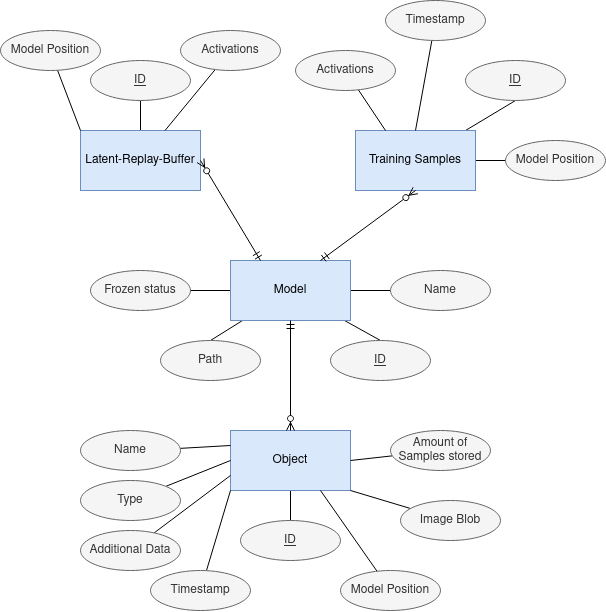

The diagram above was exported from draw.io. Its source (the exported page's mxGraphModel, read from the mxfile embedded in the PNG):
<mxGraphModel dx="1391" dy="659" grid="1" gridSize="10" guides="1" tooltips="1" connect="1" arrows="1" fold="1" page="1" pageScale="1" pageWidth="850" pageHeight="1100" math="0" shadow="0" extFonts="Permanent Marker^https://fonts.googleapis.com/css?family=Permanent+Marker">
  <root>
    <mxCell id="0" />
    <mxCell id="1" parent="0" />
    <mxCell id="7ZXHS2_476F2WPgYWgnc-25" style="edgeStyle=none;rounded=0;orthogonalLoop=1;jettySize=auto;html=1;entryX=0.5;entryY=0;entryDx=0;entryDy=0;endArrow=none;endFill=0;" edge="1" parent="1" source="7ZXHS2_476F2WPgYWgnc-3" target="7ZXHS2_476F2WPgYWgnc-24">
      <mxGeometry relative="1" as="geometry" />
    </mxCell>
    <mxCell id="7ZXHS2_476F2WPgYWgnc-26" style="edgeStyle=none;rounded=0;orthogonalLoop=1;jettySize=auto;html=1;entryX=0;entryY=0.5;entryDx=0;entryDy=0;endArrow=none;endFill=0;" edge="1" parent="1" source="7ZXHS2_476F2WPgYWgnc-3" target="7ZXHS2_476F2WPgYWgnc-14">
      <mxGeometry relative="1" as="geometry" />
    </mxCell>
    <mxCell id="7ZXHS2_476F2WPgYWgnc-30" style="edgeStyle=none;rounded=0;orthogonalLoop=1;jettySize=auto;html=1;entryX=0;entryY=0.5;entryDx=0;entryDy=0;endArrow=none;endFill=0;" edge="1" parent="1" source="7ZXHS2_476F2WPgYWgnc-3" target="7ZXHS2_476F2WPgYWgnc-29">
      <mxGeometry relative="1" as="geometry" />
    </mxCell>
    <mxCell id="7ZXHS2_476F2WPgYWgnc-31" style="edgeStyle=none;rounded=0;orthogonalLoop=1;jettySize=auto;html=1;entryX=0.5;entryY=0;entryDx=0;entryDy=0;endArrow=none;endFill=0;" edge="1" parent="1" source="7ZXHS2_476F2WPgYWgnc-3" target="7ZXHS2_476F2WPgYWgnc-27">
      <mxGeometry relative="1" as="geometry" />
    </mxCell>
    <mxCell id="7ZXHS2_476F2WPgYWgnc-3" value="Model" style="rounded=0;whiteSpace=wrap;html=1;fillColor=#dae8fc;strokeColor=#6c8ebf;" vertex="1" parent="1">
      <mxGeometry x="360" y="310" width="120" height="60" as="geometry" />
    </mxCell>
    <mxCell id="7ZXHS2_476F2WPgYWgnc-21" style="edgeStyle=none;rounded=0;orthogonalLoop=1;jettySize=auto;html=1;endArrow=none;endFill=0;" edge="1" parent="1" source="7ZXHS2_476F2WPgYWgnc-4" target="7ZXHS2_476F2WPgYWgnc-20">
      <mxGeometry relative="1" as="geometry" />
    </mxCell>
    <mxCell id="7ZXHS2_476F2WPgYWgnc-4" value="&lt;div&gt;Object&lt;/div&gt;" style="rounded=0;whiteSpace=wrap;html=1;fillColor=#dae8fc;strokeColor=#6c8ebf;" vertex="1" parent="1">
      <mxGeometry x="360" y="480" width="120" height="60" as="geometry" />
    </mxCell>
    <mxCell id="7ZXHS2_476F2WPgYWgnc-22" style="edgeStyle=none;rounded=0;orthogonalLoop=1;jettySize=auto;html=1;entryX=0.5;entryY=1;entryDx=0;entryDy=0;endArrow=none;endFill=0;" edge="1" parent="1" source="7ZXHS2_476F2WPgYWgnc-5" target="7ZXHS2_476F2WPgYWgnc-15">
      <mxGeometry relative="1" as="geometry">
        <mxPoint x="209.99999999999977" y="80" as="targetPoint" />
      </mxGeometry>
    </mxCell>
    <mxCell id="7ZXHS2_476F2WPgYWgnc-5" value="&lt;div&gt;Latent-Replay-Buffer&lt;/div&gt;" style="rounded=0;whiteSpace=wrap;html=1;fillColor=#dae8fc;strokeColor=#6c8ebf;" vertex="1" parent="1">
      <mxGeometry x="210" y="180" width="120" height="60" as="geometry" />
    </mxCell>
    <mxCell id="7ZXHS2_476F2WPgYWgnc-23" style="edgeStyle=none;rounded=0;orthogonalLoop=1;jettySize=auto;html=1;entryX=0.5;entryY=1;entryDx=0;entryDy=0;endArrow=none;endFill=0;" edge="1" parent="1" source="7ZXHS2_476F2WPgYWgnc-6" target="7ZXHS2_476F2WPgYWgnc-18">
      <mxGeometry relative="1" as="geometry" />
    </mxCell>
    <mxCell id="7ZXHS2_476F2WPgYWgnc-59" style="edgeStyle=none;rounded=0;orthogonalLoop=1;jettySize=auto;html=1;entryX=0;entryY=0.5;entryDx=0;entryDy=0;endArrow=none;endFill=0;" edge="1" parent="1" source="7ZXHS2_476F2WPgYWgnc-6" target="7ZXHS2_476F2WPgYWgnc-54">
      <mxGeometry relative="1" as="geometry" />
    </mxCell>
    <mxCell id="7ZXHS2_476F2WPgYWgnc-6" value="&lt;div&gt;Training Samples&lt;/div&gt;" style="rounded=0;whiteSpace=wrap;html=1;fillColor=#dae8fc;strokeColor=#6c8ebf;" vertex="1" parent="1">
      <mxGeometry x="485" y="180" width="120" height="60" as="geometry" />
    </mxCell>
    <mxCell id="7ZXHS2_476F2WPgYWgnc-10" value="" style="fontSize=12;html=1;endArrow=ERzeroToMany;startArrow=ERmandOne;exitX=0.25;exitY=0;exitDx=0;exitDy=0;entryX=1;entryY=0.5;entryDx=0;entryDy=0;" edge="1" parent="1" source="7ZXHS2_476F2WPgYWgnc-3" target="7ZXHS2_476F2WPgYWgnc-5">
      <mxGeometry width="100" height="100" relative="1" as="geometry">
        <mxPoint x="160" y="420" as="sourcePoint" />
        <mxPoint x="260" y="320" as="targetPoint" />
      </mxGeometry>
    </mxCell>
    <mxCell id="7ZXHS2_476F2WPgYWgnc-12" value="" style="fontSize=12;html=1;endArrow=ERzeroToMany;startArrow=ERmandOne;exitX=0.5;exitY=1;exitDx=0;exitDy=0;entryX=0.5;entryY=0;entryDx=0;entryDy=0;" edge="1" parent="1" source="7ZXHS2_476F2WPgYWgnc-3" target="7ZXHS2_476F2WPgYWgnc-4">
      <mxGeometry width="100" height="100" relative="1" as="geometry">
        <mxPoint x="440" y="385" as="sourcePoint" />
        <mxPoint x="380" y="500" as="targetPoint" />
      </mxGeometry>
    </mxCell>
    <mxCell id="7ZXHS2_476F2WPgYWgnc-13" value="" style="fontSize=12;html=1;endArrow=ERzeroToMany;startArrow=ERmandOne;exitX=0.75;exitY=0;exitDx=0;exitDy=0;entryX=0.5;entryY=1;entryDx=0;entryDy=0;" edge="1" parent="1" source="7ZXHS2_476F2WPgYWgnc-3" target="7ZXHS2_476F2WPgYWgnc-6">
      <mxGeometry width="100" height="100" relative="1" as="geometry">
        <mxPoint x="350" y="350" as="sourcePoint" />
        <mxPoint x="260" y="350" as="targetPoint" />
      </mxGeometry>
    </mxCell>
    <mxCell id="7ZXHS2_476F2WPgYWgnc-14" value="Name" style="ellipse;whiteSpace=wrap;html=1;align=center;fillColor=#f5f5f5;strokeColor=#666666;fontColor=#333333;" vertex="1" parent="1">
      <mxGeometry x="520" y="320" width="100" height="40" as="geometry" />
    </mxCell>
    <mxCell id="7ZXHS2_476F2WPgYWgnc-15" value="&lt;div&gt;&lt;u&gt;ID&lt;/u&gt;&lt;/div&gt;" style="ellipse;whiteSpace=wrap;html=1;align=center;fillColor=#f5f5f5;strokeColor=#666666;fontColor=#333333;" vertex="1" parent="1">
      <mxGeometry x="220" y="110" width="100" height="40" as="geometry" />
    </mxCell>
    <mxCell id="7ZXHS2_476F2WPgYWgnc-18" value="&lt;div&gt;&lt;u&gt;ID&lt;/u&gt;&lt;/div&gt;" style="ellipse;whiteSpace=wrap;html=1;align=center;fillColor=#f5f5f5;strokeColor=#666666;fontColor=#333333;" vertex="1" parent="1">
      <mxGeometry x="595" y="110" width="100" height="40" as="geometry" />
    </mxCell>
    <mxCell id="7ZXHS2_476F2WPgYWgnc-20" value="&lt;div&gt;&lt;u&gt;ID&lt;/u&gt;&lt;/div&gt;" style="ellipse;whiteSpace=wrap;html=1;align=center;fillColor=#f5f5f5;strokeColor=#666666;fontColor=#333333;" vertex="1" parent="1">
      <mxGeometry x="370" y="570" width="100" height="40" as="geometry" />
    </mxCell>
    <mxCell id="7ZXHS2_476F2WPgYWgnc-24" value="&lt;div&gt;&lt;u&gt;ID&lt;/u&gt;&lt;/div&gt;" style="ellipse;whiteSpace=wrap;html=1;align=center;fillColor=#f5f5f5;strokeColor=#666666;fontColor=#333333;" vertex="1" parent="1">
      <mxGeometry x="460" y="390" width="100" height="40" as="geometry" />
    </mxCell>
    <mxCell id="7ZXHS2_476F2WPgYWgnc-27" value="&lt;div&gt;Path&lt;/div&gt;" style="ellipse;whiteSpace=wrap;html=1;align=center;fillColor=#f5f5f5;strokeColor=#666666;fontColor=#333333;" vertex="1" parent="1">
      <mxGeometry x="290" y="390" width="100" height="40" as="geometry" />
    </mxCell>
    <mxCell id="7ZXHS2_476F2WPgYWgnc-29" value="Frozen status" style="ellipse;whiteSpace=wrap;html=1;align=center;fillColor=#f5f5f5;strokeColor=#666666;fontColor=#333333;" vertex="1" parent="1">
      <mxGeometry x="220" y="320" width="100" height="40" as="geometry" />
    </mxCell>
    <mxCell id="7ZXHS2_476F2WPgYWgnc-32" style="edgeStyle=none;rounded=0;orthogonalLoop=1;jettySize=auto;html=1;exitX=0.5;exitY=0;exitDx=0;exitDy=0;endArrow=none;endFill=0;" edge="1" parent="1" source="7ZXHS2_476F2WPgYWgnc-14" target="7ZXHS2_476F2WPgYWgnc-14">
      <mxGeometry relative="1" as="geometry" />
    </mxCell>
    <mxCell id="7ZXHS2_476F2WPgYWgnc-46" style="edgeStyle=none;rounded=0;orthogonalLoop=1;jettySize=auto;html=1;entryX=1;entryY=0.5;entryDx=0;entryDy=0;endArrow=none;endFill=0;" edge="1" parent="1" source="7ZXHS2_476F2WPgYWgnc-33" target="7ZXHS2_476F2WPgYWgnc-4">
      <mxGeometry relative="1" as="geometry" />
    </mxCell>
    <mxCell id="7ZXHS2_476F2WPgYWgnc-33" value="Amount of Samples stored" style="ellipse;whiteSpace=wrap;html=1;align=center;fillColor=#f5f5f5;strokeColor=#666666;fontColor=#333333;" vertex="1" parent="1">
      <mxGeometry x="520" y="480" width="100" height="40" as="geometry" />
    </mxCell>
    <mxCell id="7ZXHS2_476F2WPgYWgnc-45" style="edgeStyle=none;rounded=0;orthogonalLoop=1;jettySize=auto;html=1;entryX=1;entryY=1;entryDx=0;entryDy=0;endArrow=none;endFill=0;" edge="1" parent="1" source="7ZXHS2_476F2WPgYWgnc-34" target="7ZXHS2_476F2WPgYWgnc-4">
      <mxGeometry relative="1" as="geometry" />
    </mxCell>
    <mxCell id="7ZXHS2_476F2WPgYWgnc-34" value="Image Blob" style="ellipse;whiteSpace=wrap;html=1;align=center;fillColor=#f5f5f5;strokeColor=#666666;fontColor=#333333;" vertex="1" parent="1">
      <mxGeometry x="530" y="550" width="100" height="40" as="geometry" />
    </mxCell>
    <mxCell id="7ZXHS2_476F2WPgYWgnc-44" style="edgeStyle=none;rounded=0;orthogonalLoop=1;jettySize=auto;html=1;entryX=0.75;entryY=1;entryDx=0;entryDy=0;endArrow=none;endFill=0;" edge="1" parent="1" source="7ZXHS2_476F2WPgYWgnc-35" target="7ZXHS2_476F2WPgYWgnc-4">
      <mxGeometry relative="1" as="geometry" />
    </mxCell>
    <mxCell id="7ZXHS2_476F2WPgYWgnc-35" value="Model Position" style="ellipse;whiteSpace=wrap;html=1;align=center;fillColor=#f5f5f5;strokeColor=#666666;fontColor=#333333;" vertex="1" parent="1">
      <mxGeometry x="470" y="620" width="100" height="40" as="geometry" />
    </mxCell>
    <mxCell id="7ZXHS2_476F2WPgYWgnc-43" style="edgeStyle=none;rounded=0;orthogonalLoop=1;jettySize=auto;html=1;entryX=0;entryY=1;entryDx=0;entryDy=0;endArrow=none;endFill=0;" edge="1" parent="1" source="7ZXHS2_476F2WPgYWgnc-36" target="7ZXHS2_476F2WPgYWgnc-4">
      <mxGeometry relative="1" as="geometry" />
    </mxCell>
    <mxCell id="7ZXHS2_476F2WPgYWgnc-36" value="Timestamp" style="ellipse;whiteSpace=wrap;html=1;align=center;fillColor=#f5f5f5;strokeColor=#666666;fontColor=#333333;" vertex="1" parent="1">
      <mxGeometry x="280" y="620" width="100" height="40" as="geometry" />
    </mxCell>
    <mxCell id="7ZXHS2_476F2WPgYWgnc-42" style="edgeStyle=none;rounded=0;orthogonalLoop=1;jettySize=auto;html=1;entryX=0;entryY=0.75;entryDx=0;entryDy=0;endArrow=none;endFill=0;" edge="1" parent="1" source="7ZXHS2_476F2WPgYWgnc-37" target="7ZXHS2_476F2WPgYWgnc-4">
      <mxGeometry relative="1" as="geometry" />
    </mxCell>
    <mxCell id="7ZXHS2_476F2WPgYWgnc-37" value="Additional Data" style="ellipse;whiteSpace=wrap;html=1;align=center;fillColor=#f5f5f5;strokeColor=#666666;fontColor=#333333;" vertex="1" parent="1">
      <mxGeometry x="210" y="580" width="100" height="40" as="geometry" />
    </mxCell>
    <mxCell id="7ZXHS2_476F2WPgYWgnc-41" style="edgeStyle=none;rounded=0;orthogonalLoop=1;jettySize=auto;html=1;entryX=0;entryY=0.5;entryDx=0;entryDy=0;endArrow=none;endFill=0;" edge="1" parent="1" source="7ZXHS2_476F2WPgYWgnc-38" target="7ZXHS2_476F2WPgYWgnc-4">
      <mxGeometry relative="1" as="geometry" />
    </mxCell>
    <mxCell id="7ZXHS2_476F2WPgYWgnc-38" value="Type" style="ellipse;whiteSpace=wrap;html=1;align=center;fillColor=#f5f5f5;strokeColor=#666666;fontColor=#333333;" vertex="1" parent="1">
      <mxGeometry x="210" y="530" width="100" height="40" as="geometry" />
    </mxCell>
    <mxCell id="7ZXHS2_476F2WPgYWgnc-40" style="edgeStyle=none;rounded=0;orthogonalLoop=1;jettySize=auto;html=1;entryX=0;entryY=0.25;entryDx=0;entryDy=0;endArrow=none;endFill=0;" edge="1" parent="1" source="7ZXHS2_476F2WPgYWgnc-39" target="7ZXHS2_476F2WPgYWgnc-4">
      <mxGeometry relative="1" as="geometry" />
    </mxCell>
    <mxCell id="7ZXHS2_476F2WPgYWgnc-39" value="Name" style="ellipse;whiteSpace=wrap;html=1;align=center;fillColor=#f5f5f5;strokeColor=#666666;fontColor=#333333;" vertex="1" parent="1">
      <mxGeometry x="210" y="480" width="100" height="40" as="geometry" />
    </mxCell>
    <mxCell id="7ZXHS2_476F2WPgYWgnc-49" style="edgeStyle=none;rounded=0;orthogonalLoop=1;jettySize=auto;html=1;exitX=0.5;exitY=1;exitDx=0;exitDy=0;endArrow=none;endFill=0;" edge="1" parent="1">
      <mxGeometry relative="1" as="geometry">
        <mxPoint x="200" y="450" as="sourcePoint" />
        <mxPoint x="200" y="450" as="targetPoint" />
      </mxGeometry>
    </mxCell>
    <mxCell id="7ZXHS2_476F2WPgYWgnc-51" style="edgeStyle=none;rounded=0;orthogonalLoop=1;jettySize=auto;html=1;entryX=0;entryY=0;entryDx=0;entryDy=0;endArrow=none;endFill=0;" edge="1" parent="1" source="7ZXHS2_476F2WPgYWgnc-50" target="7ZXHS2_476F2WPgYWgnc-5">
      <mxGeometry relative="1" as="geometry" />
    </mxCell>
    <mxCell id="7ZXHS2_476F2WPgYWgnc-50" value="Model Position" style="ellipse;whiteSpace=wrap;html=1;align=center;fillColor=#f5f5f5;strokeColor=#666666;fontColor=#333333;" vertex="1" parent="1">
      <mxGeometry x="130" y="80" width="100" height="40" as="geometry" />
    </mxCell>
    <mxCell id="7ZXHS2_476F2WPgYWgnc-53" style="edgeStyle=none;rounded=0;orthogonalLoop=1;jettySize=auto;html=1;endArrow=none;endFill=0;" edge="1" parent="1" source="7ZXHS2_476F2WPgYWgnc-52" target="7ZXHS2_476F2WPgYWgnc-5">
      <mxGeometry relative="1" as="geometry" />
    </mxCell>
    <mxCell id="7ZXHS2_476F2WPgYWgnc-52" value="Activations" style="ellipse;whiteSpace=wrap;html=1;align=center;fillColor=#f5f5f5;strokeColor=#666666;fontColor=#333333;" vertex="1" parent="1">
      <mxGeometry x="310" y="80" width="100" height="40" as="geometry" />
    </mxCell>
    <mxCell id="7ZXHS2_476F2WPgYWgnc-54" value="Model Position" style="ellipse;whiteSpace=wrap;html=1;align=center;fillColor=#f5f5f5;strokeColor=#666666;fontColor=#333333;" vertex="1" parent="1">
      <mxGeometry x="635" y="190" width="100" height="40" as="geometry" />
    </mxCell>
    <mxCell id="7ZXHS2_476F2WPgYWgnc-58" style="edgeStyle=none;rounded=0;orthogonalLoop=1;jettySize=auto;html=1;entryX=0.5;entryY=0;entryDx=0;entryDy=0;endArrow=none;endFill=0;" edge="1" parent="1" source="7ZXHS2_476F2WPgYWgnc-55" target="7ZXHS2_476F2WPgYWgnc-6">
      <mxGeometry relative="1" as="geometry" />
    </mxCell>
    <mxCell id="7ZXHS2_476F2WPgYWgnc-55" value="Timestamp" style="ellipse;whiteSpace=wrap;html=1;align=center;fillColor=#f5f5f5;strokeColor=#666666;fontColor=#333333;" vertex="1" parent="1">
      <mxGeometry x="515" y="50" width="100" height="40" as="geometry" />
    </mxCell>
    <mxCell id="7ZXHS2_476F2WPgYWgnc-57" style="edgeStyle=none;rounded=0;orthogonalLoop=1;jettySize=auto;html=1;entryX=0.25;entryY=0;entryDx=0;entryDy=0;endArrow=none;endFill=0;" edge="1" parent="1" source="7ZXHS2_476F2WPgYWgnc-56" target="7ZXHS2_476F2WPgYWgnc-6">
      <mxGeometry relative="1" as="geometry" />
    </mxCell>
    <mxCell id="7ZXHS2_476F2WPgYWgnc-56" value="Activations" style="ellipse;whiteSpace=wrap;html=1;align=center;fillColor=#f5f5f5;strokeColor=#666666;fontColor=#333333;" vertex="1" parent="1">
      <mxGeometry x="425" y="100" width="100" height="40" as="geometry" />
    </mxCell>
  </root>
</mxGraphModel>